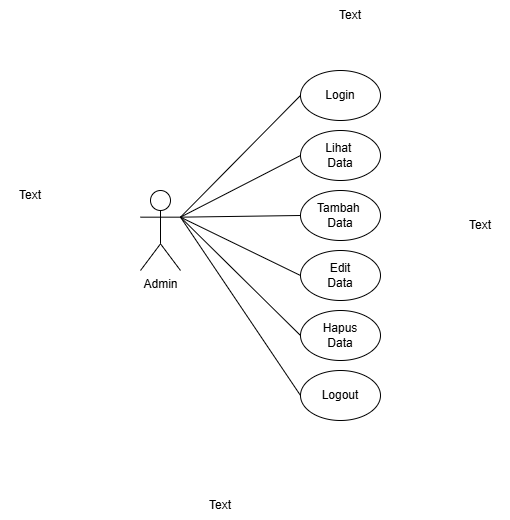

The diagram above was exported from draw.io. Its source (the exported page's mxGraphModel, read from the mxfile embedded in the PNG):
<mxGraphModel dx="1426" dy="777" grid="1" gridSize="10" guides="1" tooltips="1" connect="1" arrows="1" fold="1" page="1" pageScale="1" pageWidth="850" pageHeight="1100" math="0" shadow="0">
  <root>
    <mxCell id="0" />
    <mxCell id="1" parent="0" />
    <mxCell id="iKSfQkWRo9-AoMOFE-rv-170" value="Admin&lt;div&gt;&lt;br&gt;&lt;/div&gt;" style="shape=umlActor;verticalLabelPosition=bottom;verticalAlign=top;html=1;outlineConnect=0;" vertex="1" parent="1">
      <mxGeometry x="340" y="390" width="40" height="80" as="geometry" />
    </mxCell>
    <mxCell id="iKSfQkWRo9-AoMOFE-rv-171" value="Login" style="ellipse;whiteSpace=wrap;html=1;" vertex="1" parent="1">
      <mxGeometry x="500" y="270" width="80" height="50" as="geometry" />
    </mxCell>
    <mxCell id="iKSfQkWRo9-AoMOFE-rv-172" value="" style="endArrow=none;html=1;rounded=0;exitX=1;exitY=0.3333333333333333;exitDx=0;exitDy=0;exitPerimeter=0;entryX=0;entryY=0.5;entryDx=0;entryDy=0;" edge="1" parent="1" source="iKSfQkWRo9-AoMOFE-rv-170" target="iKSfQkWRo9-AoMOFE-rv-171">
      <mxGeometry width="50" height="50" relative="1" as="geometry">
        <mxPoint x="410" y="430" as="sourcePoint" />
        <mxPoint x="460" y="380" as="targetPoint" />
      </mxGeometry>
    </mxCell>
    <mxCell id="iKSfQkWRo9-AoMOFE-rv-173" value="Tambah&amp;nbsp;&lt;div&gt;Data&lt;/div&gt;" style="ellipse;whiteSpace=wrap;html=1;" vertex="1" parent="1">
      <mxGeometry x="500" y="390" width="80" height="50" as="geometry" />
    </mxCell>
    <mxCell id="iKSfQkWRo9-AoMOFE-rv-174" value="" style="endArrow=none;html=1;rounded=0;entryX=0;entryY=0.5;entryDx=0;entryDy=0;exitX=1;exitY=0.3333333333333333;exitDx=0;exitDy=0;exitPerimeter=0;" edge="1" parent="1" source="iKSfQkWRo9-AoMOFE-rv-170" target="iKSfQkWRo9-AoMOFE-rv-173">
      <mxGeometry width="50" height="50" relative="1" as="geometry">
        <mxPoint x="400" y="410" as="sourcePoint" />
        <mxPoint x="530" y="390" as="targetPoint" />
      </mxGeometry>
    </mxCell>
    <mxCell id="iKSfQkWRo9-AoMOFE-rv-175" value="&lt;div&gt;Edit&lt;/div&gt;&lt;div&gt;Data&lt;/div&gt;" style="ellipse;whiteSpace=wrap;html=1;" vertex="1" parent="1">
      <mxGeometry x="500" y="450" width="80" height="50" as="geometry" />
    </mxCell>
    <mxCell id="iKSfQkWRo9-AoMOFE-rv-176" value="" style="endArrow=none;html=1;rounded=0;entryX=0;entryY=0.5;entryDx=0;entryDy=0;exitX=1;exitY=0.3333333333333333;exitDx=0;exitDy=0;exitPerimeter=0;" edge="1" parent="1" source="iKSfQkWRo9-AoMOFE-rv-170" target="iKSfQkWRo9-AoMOFE-rv-175">
      <mxGeometry width="50" height="50" relative="1" as="geometry">
        <mxPoint x="460" y="410" as="sourcePoint" />
        <mxPoint x="560" y="427" as="targetPoint" />
      </mxGeometry>
    </mxCell>
    <mxCell id="iKSfQkWRo9-AoMOFE-rv-177" value="&lt;div&gt;Hapus&lt;/div&gt;&lt;div&gt;Data&lt;/div&gt;" style="ellipse;whiteSpace=wrap;html=1;" vertex="1" parent="1">
      <mxGeometry x="500" y="510" width="80" height="50" as="geometry" />
    </mxCell>
    <mxCell id="iKSfQkWRo9-AoMOFE-rv-178" value="" style="endArrow=none;html=1;rounded=0;entryX=0;entryY=0.5;entryDx=0;entryDy=0;exitX=1;exitY=0.3333333333333333;exitDx=0;exitDy=0;exitPerimeter=0;" edge="1" parent="1" source="iKSfQkWRo9-AoMOFE-rv-170" target="iKSfQkWRo9-AoMOFE-rv-177">
      <mxGeometry width="50" height="50" relative="1" as="geometry">
        <mxPoint x="460" y="450" as="sourcePoint" />
        <mxPoint x="560" y="529" as="targetPoint" />
      </mxGeometry>
    </mxCell>
    <mxCell id="iKSfQkWRo9-AoMOFE-rv-179" value="Logout" style="ellipse;whiteSpace=wrap;html=1;" vertex="1" parent="1">
      <mxGeometry x="500" y="570" width="80" height="50" as="geometry" />
    </mxCell>
    <mxCell id="iKSfQkWRo9-AoMOFE-rv-180" value="" style="endArrow=none;html=1;rounded=0;entryX=0;entryY=0.5;entryDx=0;entryDy=0;exitX=1;exitY=0.3333333333333333;exitDx=0;exitDy=0;exitPerimeter=0;" edge="1" parent="1" source="iKSfQkWRo9-AoMOFE-rv-170" target="iKSfQkWRo9-AoMOFE-rv-179">
      <mxGeometry width="50" height="50" relative="1" as="geometry">
        <mxPoint x="440" y="470" as="sourcePoint" />
        <mxPoint x="560" y="598" as="targetPoint" />
      </mxGeometry>
    </mxCell>
    <mxCell id="iKSfQkWRo9-AoMOFE-rv-181" value="&lt;div&gt;Lihat&amp;nbsp;&lt;/div&gt;&lt;div&gt;Data&lt;/div&gt;" style="ellipse;whiteSpace=wrap;html=1;" vertex="1" parent="1">
      <mxGeometry x="500" y="330" width="80" height="50" as="geometry" />
    </mxCell>
    <mxCell id="iKSfQkWRo9-AoMOFE-rv-182" value="" style="endArrow=none;html=1;rounded=0;entryX=0;entryY=0.5;entryDx=0;entryDy=0;exitX=1;exitY=0.3333333333333333;exitDx=0;exitDy=0;exitPerimeter=0;" edge="1" parent="1" source="iKSfQkWRo9-AoMOFE-rv-170" target="iKSfQkWRo9-AoMOFE-rv-181">
      <mxGeometry width="50" height="50" relative="1" as="geometry">
        <mxPoint x="380" y="410" as="sourcePoint" />
        <mxPoint x="560" y="340" as="targetPoint" />
      </mxGeometry>
    </mxCell>
    <mxCell id="iKSfQkWRo9-AoMOFE-rv-183" value="Text" style="text;html=1;whiteSpace=wrap;strokeColor=none;fillColor=none;align=center;verticalAlign=middle;rounded=0;" vertex="1" parent="1">
      <mxGeometry x="200" y="380" width="60" height="30" as="geometry" />
    </mxCell>
    <mxCell id="iKSfQkWRo9-AoMOFE-rv-184" value="Text" style="text;html=1;whiteSpace=wrap;strokeColor=none;fillColor=none;align=center;verticalAlign=middle;rounded=0;" vertex="1" parent="1">
      <mxGeometry x="520" y="200" width="60" height="30" as="geometry" />
    </mxCell>
    <mxCell id="iKSfQkWRo9-AoMOFE-rv-185" value="Text" style="text;html=1;whiteSpace=wrap;strokeColor=none;fillColor=none;align=center;verticalAlign=middle;rounded=0;" vertex="1" parent="1">
      <mxGeometry x="650" y="410" width="60" height="30" as="geometry" />
    </mxCell>
    <mxCell id="iKSfQkWRo9-AoMOFE-rv-186" value="Text" style="text;html=1;whiteSpace=wrap;strokeColor=none;fillColor=none;align=center;verticalAlign=middle;rounded=0;" vertex="1" parent="1">
      <mxGeometry x="390" y="690" width="60" height="30" as="geometry" />
    </mxCell>
  </root>
</mxGraphModel>